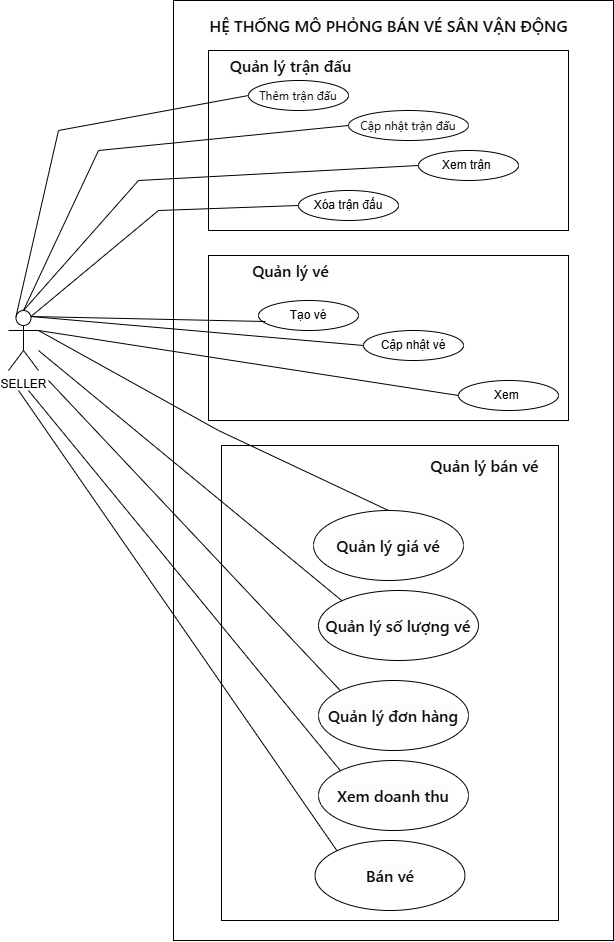

The diagram above was exported from draw.io. Its source (the exported page's mxGraphModel, read from the mxfile embedded in the PNG):
<mxGraphModel dx="2092" dy="984" grid="1" gridSize="10" guides="1" tooltips="1" connect="1" arrows="1" fold="1" page="1" pageScale="1" pageWidth="827" pageHeight="1169" math="0" shadow="0">
  <root>
    <mxCell id="0" />
    <mxCell id="1" parent="0" />
    <mxCell id="45_YNlwGXzOmSTsFywCi-1" parent="1" style="rounded=0;whiteSpace=wrap;html=1;" value="" vertex="1">
      <mxGeometry height="410" width="370" x="240" y="710" as="geometry" />
    </mxCell>
    <mxCell id="d4RkLygAF9FYIvIzm-tP-7" parent="1" style="shape=umlActor;verticalLabelPosition=bottom;verticalAlign=top;html=1;outlineConnect=0;" value="SELLER" vertex="1">
      <mxGeometry height="60" width="30" x="40" y="580" as="geometry" />
    </mxCell>
    <mxCell id="d4RkLygAF9FYIvIzm-tP-10" parent="1" style="rounded=0;whiteSpace=wrap;html=1;rotation=90;movable=1;resizable=1;rotatable=1;deletable=1;editable=1;locked=0;connectable=1;" value="" vertex="1">
      <mxGeometry height="440" width="940" x="-45" y="520" as="geometry" />
    </mxCell>
    <mxCell id="d4RkLygAF9FYIvIzm-tP-11" parent="1" style="text;html=1;whiteSpace=wrap;strokeColor=none;fillColor=none;align=center;verticalAlign=middle;rounded=0;" value="&lt;span style=&quot;box-sizing: border-box; border: 0px solid rgba(0, 0, 0, 0.05); margin: 0px; padding: 0px; font-weight: 600; color: rgb(13, 13, 13); --tw-font-weight: 600; font-family: -apple-system-body, ui-sans-serif, -apple-system, &amp;quot;system-ui&amp;quot;, &amp;quot;Segoe UI&amp;quot;, Helvetica, &amp;quot;Apple Color Emoji&amp;quot;, Arial, &amp;quot;sans-serif&amp;quot;, &amp;quot;Segoe UI Emoji&amp;quot;, &amp;quot;Segoe UI Symbol&amp;quot;; font-size: 16px; text-align: start; background-color: rgb(252, 252, 252); user-select: text !important;&quot;&gt;HỆ THỐNG MÔ PHỎNG BÁN VÉ SÂN VẬN ĐỘNG&lt;/span&gt;" vertex="1">
      <mxGeometry height="30" width="425" x="207.5" y="280" as="geometry" />
    </mxCell>
    <mxCell id="Wjr_p34vXD0vrBDR5sdG-6" edge="1" parent="1" style="endArrow=none;html=1;rounded=0;entryX=0;entryY=0.5;entryDx=0;entryDy=0;exitX=1;exitY=0;exitDx=0;exitDy=0;" target="d4RkLygAF9FYIvIzm-tP-14" value="">
      <mxGeometry height="50" relative="1" width="50" as="geometry">
        <mxPoint x="342.42640687119297" y="378.78679656440363" as="sourcePoint" />
        <mxPoint x="559" y="410" as="targetPoint" />
      </mxGeometry>
    </mxCell>
    <mxCell id="Wjr_p34vXD0vrBDR5sdG-18" parent="1" style="rounded=0;whiteSpace=wrap;html=1;" value="" vertex="1">
      <mxGeometry height="180" width="360" x="240" y="320" as="geometry" />
    </mxCell>
    <mxCell id="Wjr_p34vXD0vrBDR5sdG-19" parent="1" style="text;html=1;whiteSpace=wrap;strokeColor=none;fillColor=none;align=center;verticalAlign=middle;rounded=0;" value="&lt;span style=&quot;box-sizing: border-box; border: 0px solid rgba(0, 0, 0, 0.05); margin: 0px; padding: 0px; font-weight: 600; color: rgb(13, 13, 13); --tw-font-weight: 600; font-family: -apple-system-body, ui-sans-serif, -apple-system, &amp;quot;system-ui&amp;quot;, &amp;quot;Segoe UI&amp;quot;, Helvetica, &amp;quot;Apple Color Emoji&amp;quot;, Arial, &amp;quot;sans-serif&amp;quot;, &amp;quot;Segoe UI Emoji&amp;quot;, &amp;quot;Segoe UI Symbol&amp;quot;; font-size: 16px; text-align: start; background-color: rgb(252, 252, 252); user-select: text !important;&quot;&gt;Quản lý trận đấu&lt;/span&gt;" vertex="1">
      <mxGeometry height="30" width="205" x="220" y="320" as="geometry" />
    </mxCell>
    <mxCell id="d4RkLygAF9FYIvIzm-tP-13" parent="1" style="ellipse;whiteSpace=wrap;html=1;" value="&lt;span style=&quot;box-sizing: border-box; border: 0px solid rgba(0, 0, 0, 0.05); margin: 0px; padding: 0px; color: rgb(13, 13, 13); --tw-font-weight: 600; font-family: -apple-system-body, ui-sans-serif, -apple-system, &amp;quot;system-ui&amp;quot;, &amp;quot;Segoe UI&amp;quot;, Helvetica, &amp;quot;Apple Color Emoji&amp;quot;, Arial, &amp;quot;sans-serif&amp;quot;, &amp;quot;Segoe UI Emoji&amp;quot;, &amp;quot;Segoe UI Symbol&amp;quot;; text-align: start; background-color: rgb(252, 252, 252); user-select: text !important;&quot;&gt;&lt;font&gt;Thêm trận đấu&lt;/font&gt;&lt;/span&gt;" vertex="1">
      <mxGeometry height="30" width="100" x="280" y="350" as="geometry" />
    </mxCell>
    <mxCell id="d4RkLygAF9FYIvIzm-tP-14" parent="1" style="ellipse;whiteSpace=wrap;html=1;" value="&lt;span style=&quot;box-sizing: border-box; border: 0px solid rgba(0, 0, 0, 0.05); margin: 0px; padding: 0px; color: rgb(13, 13, 13); --tw-font-weight: 600; font-family: -apple-system-body, ui-sans-serif, -apple-system, &amp;quot;system-ui&amp;quot;, &amp;quot;Segoe UI&amp;quot;, Helvetica, &amp;quot;Apple Color Emoji&amp;quot;, Arial, &amp;quot;sans-serif&amp;quot;, &amp;quot;Segoe UI Emoji&amp;quot;, &amp;quot;Segoe UI Symbol&amp;quot;; text-align: start; background-color: rgb(252, 252, 252); user-select: text !important;&quot;&gt;&lt;font&gt;Cập nhật trận đấu&lt;/font&gt;&lt;/span&gt;" vertex="1">
      <mxGeometry height="30" width="120" x="380" y="380" as="geometry" />
    </mxCell>
    <mxCell id="d4RkLygAF9FYIvIzm-tP-15" parent="1" style="ellipse;whiteSpace=wrap;html=1;" value="Xem trận&amp;nbsp;" vertex="1">
      <mxGeometry height="30" width="100" x="450" y="420" as="geometry" />
    </mxCell>
    <mxCell id="d4RkLygAF9FYIvIzm-tP-16" parent="1" style="ellipse;whiteSpace=wrap;html=1;" value="Xóa trận đấu" vertex="1">
      <mxGeometry height="30" width="100" x="330" y="460" as="geometry" />
    </mxCell>
    <mxCell id="Wjr_p34vXD0vrBDR5sdG-3" edge="1" parent="1" source="d4RkLygAF9FYIvIzm-tP-7" style="endArrow=none;html=1;rounded=0;entryX=0;entryY=0.5;entryDx=0;entryDy=0;exitX=0.25;exitY=0.1;exitDx=0;exitDy=0;exitPerimeter=0;" target="d4RkLygAF9FYIvIzm-tP-13" value="">
      <mxGeometry height="50" relative="1" width="50" as="geometry">
        <Array as="points">
          <mxPoint x="90" y="400" />
        </Array>
        <mxPoint x="60" y="580" as="sourcePoint" />
        <mxPoint x="240" y="400" as="targetPoint" />
      </mxGeometry>
    </mxCell>
    <mxCell id="Wjr_p34vXD0vrBDR5sdG-23" edge="1" parent="1" source="d4RkLygAF9FYIvIzm-tP-7" style="endArrow=none;html=1;rounded=0;exitX=0.5;exitY=0;exitDx=0;exitDy=0;exitPerimeter=0;entryX=0;entryY=0.5;entryDx=0;entryDy=0;" target="d4RkLygAF9FYIvIzm-tP-14" value="">
      <mxGeometry height="50" relative="1" width="50" as="geometry">
        <Array as="points">
          <mxPoint x="130" y="420" />
        </Array>
        <mxPoint x="70" y="580" as="sourcePoint" />
        <mxPoint x="410" y="450" as="targetPoint" />
      </mxGeometry>
    </mxCell>
    <mxCell id="Wjr_p34vXD0vrBDR5sdG-24" edge="1" parent="1" source="d4RkLygAF9FYIvIzm-tP-7" style="endArrow=none;html=1;rounded=0;entryX=0;entryY=0.5;entryDx=0;entryDy=0;exitX=0.5;exitY=0;exitDx=0;exitDy=0;exitPerimeter=0;" target="d4RkLygAF9FYIvIzm-tP-15" value="">
      <mxGeometry height="50" relative="1" width="50" as="geometry">
        <Array as="points">
          <mxPoint x="170" y="450" />
        </Array>
        <mxPoint x="230" y="845" as="sourcePoint" />
        <mxPoint x="555" y="660" as="targetPoint" />
      </mxGeometry>
    </mxCell>
    <mxCell id="Wjr_p34vXD0vrBDR5sdG-26" edge="1" parent="1" source="d4RkLygAF9FYIvIzm-tP-7" style="endArrow=none;html=1;rounded=0;entryX=0;entryY=0.5;entryDx=0;entryDy=0;exitX=0.75;exitY=0.1;exitDx=0;exitDy=0;exitPerimeter=0;" target="d4RkLygAF9FYIvIzm-tP-16" value="">
      <mxGeometry height="50" relative="1" width="50" as="geometry">
        <Array as="points">
          <mxPoint x="190" y="480" />
        </Array>
        <mxPoint x="113" y="528" as="sourcePoint" />
        <mxPoint x="280" y="522" as="targetPoint" />
      </mxGeometry>
    </mxCell>
    <mxCell id="Wjr_p34vXD0vrBDR5sdG-28" parent="1" style="rounded=0;whiteSpace=wrap;html=1;" value="" vertex="1">
      <mxGeometry height="165" width="360" x="240" y="525" as="geometry" />
    </mxCell>
    <mxCell id="d4RkLygAF9FYIvIzm-tP-19" parent="1" style="ellipse;whiteSpace=wrap;html=1;" value="Tạo vé" vertex="1">
      <mxGeometry height="30" width="100" x="290" y="570" as="geometry" />
    </mxCell>
    <mxCell id="d4RkLygAF9FYIvIzm-tP-20" parent="1" style="ellipse;whiteSpace=wrap;html=1;" value="Cập nhật vé" vertex="1">
      <mxGeometry height="30" width="100" x="395" y="600" as="geometry" />
    </mxCell>
    <mxCell id="d4RkLygAF9FYIvIzm-tP-21" parent="1" style="ellipse;whiteSpace=wrap;html=1;" value="Xem&amp;nbsp;" vertex="1">
      <mxGeometry height="30" width="100" x="490" y="650" as="geometry" />
    </mxCell>
    <mxCell id="Wjr_p34vXD0vrBDR5sdG-30" edge="1" parent="1" source="d4RkLygAF9FYIvIzm-tP-7" style="endArrow=none;html=1;rounded=0;entryX=0;entryY=0.5;entryDx=0;entryDy=0;exitX=0.75;exitY=0.1;exitDx=0;exitDy=0;exitPerimeter=0;" target="d4RkLygAF9FYIvIzm-tP-20" value="">
      <mxGeometry height="50" relative="1" width="50" as="geometry">
        <mxPoint x="290" y="630" as="sourcePoint" />
        <mxPoint x="524" y="590" as="targetPoint" />
      </mxGeometry>
    </mxCell>
    <mxCell id="Wjr_p34vXD0vrBDR5sdG-31" edge="1" parent="1" source="d4RkLygAF9FYIvIzm-tP-7" style="endArrow=none;html=1;rounded=0;entryX=0;entryY=0.5;entryDx=0;entryDy=0;exitX=1;exitY=0.3333333333333333;exitDx=0;exitDy=0;exitPerimeter=0;" target="d4RkLygAF9FYIvIzm-tP-21" value="">
      <mxGeometry height="50" relative="1" width="50" as="geometry">
        <mxPoint x="310" y="660" as="sourcePoint" />
        <mxPoint x="544" y="620" as="targetPoint" />
      </mxGeometry>
    </mxCell>
    <mxCell id="Wjr_p34vXD0vrBDR5sdG-9" edge="1" parent="1" source="d4RkLygAF9FYIvIzm-tP-7" style="endArrow=none;html=1;rounded=0;entryX=0.07;entryY=0.7;entryDx=0;entryDy=0;exitX=0.75;exitY=0.1;exitDx=0;exitDy=0;exitPerimeter=0;entryPerimeter=0;" target="d4RkLygAF9FYIvIzm-tP-19" value="">
      <mxGeometry height="50" relative="1" width="50" as="geometry">
        <mxPoint x="110" y="800" as="sourcePoint" />
        <mxPoint x="230" y="580" as="targetPoint" />
      </mxGeometry>
    </mxCell>
    <mxCell id="Wjr_p34vXD0vrBDR5sdG-33" parent="1" style="text;html=1;whiteSpace=wrap;strokeColor=none;fillColor=none;align=center;verticalAlign=middle;rounded=0;" value="&lt;span style=&quot;box-sizing: border-box; border: 0px solid rgba(0, 0, 0, 0.05); margin: 0px; padding: 0px; font-weight: 600; color: rgb(13, 13, 13); --tw-font-weight: 600; font-family: -apple-system-body, ui-sans-serif, -apple-system, &amp;quot;system-ui&amp;quot;, &amp;quot;Segoe UI&amp;quot;, Helvetica, &amp;quot;Apple Color Emoji&amp;quot;, Arial, &amp;quot;sans-serif&amp;quot;, &amp;quot;Segoe UI Emoji&amp;quot;, &amp;quot;Segoe UI Symbol&amp;quot;; font-size: 16px; text-align: start; background-color: rgb(252, 252, 252); user-select: text !important;&quot;&gt;Quản lý vé&lt;/span&gt;" vertex="1">
      <mxGeometry height="30" width="205" x="220" y="525" as="geometry" />
    </mxCell>
    <mxCell id="45_YNlwGXzOmSTsFywCi-7" parent="1" style="rounded=0;whiteSpace=wrap;html=1;" value="" vertex="1">
      <mxGeometry height="475" width="337" x="253" y="715" as="geometry" />
    </mxCell>
    <mxCell id="Wjr_p34vXD0vrBDR5sdG-13" edge="1" parent="1" source="d4RkLygAF9FYIvIzm-tP-7" style="endArrow=none;html=1;rounded=0;entryX=0.5;entryY=0;entryDx=0;entryDy=0;exitX=1;exitY=0.3333333333333333;exitDx=0;exitDy=0;exitPerimeter=0;" target="d4RkLygAF9FYIvIzm-tP-22" value="">
      <mxGeometry height="50" relative="1" width="50" as="geometry">
        <Array as="points">
          <mxPoint x="250" y="700" />
        </Array>
        <mxPoint x="130" y="626" as="sourcePoint" />
        <mxPoint x="297" y="620" as="targetPoint" />
      </mxGeometry>
    </mxCell>
    <mxCell id="Wjr_p34vXD0vrBDR5sdG-14" edge="1" parent="1" style="endArrow=none;html=1;rounded=0;entryX=0;entryY=0;entryDx=0;entryDy=0;" target="d4RkLygAF9FYIvIzm-tP-23" value="">
      <mxGeometry height="50" relative="1" width="50" as="geometry">
        <mxPoint x="70" y="620" as="sourcePoint" />
        <mxPoint x="257" y="790" as="targetPoint" />
      </mxGeometry>
    </mxCell>
    <mxCell id="Wjr_p34vXD0vrBDR5sdG-16" edge="1" parent="1" style="endArrow=none;html=1;rounded=0;entryX=0;entryY=0;entryDx=0;entryDy=0;" target="d4RkLygAF9FYIvIzm-tP-24" value="">
      <mxGeometry height="50" relative="1" width="50" as="geometry">
        <mxPoint x="80" y="650" as="sourcePoint" />
        <mxPoint x="267" y="780" as="targetPoint" />
      </mxGeometry>
    </mxCell>
    <mxCell id="Wjr_p34vXD0vrBDR5sdG-17" edge="1" parent="1" style="endArrow=none;html=1;rounded=0;entryX=0;entryY=0;entryDx=0;entryDy=0;" target="d4RkLygAF9FYIvIzm-tP-25" value="">
      <mxGeometry height="50" relative="1" width="50" as="geometry">
        <mxPoint x="60" y="660" as="sourcePoint" />
        <mxPoint x="227" y="790" as="targetPoint" />
      </mxGeometry>
    </mxCell>
    <mxCell id="d4RkLygAF9FYIvIzm-tP-25" parent="1" style="ellipse;whiteSpace=wrap;html=1;" value="&lt;span style=&quot;box-sizing: border-box; border: 0px solid rgba(0, 0, 0, 0.05); margin: 0px; padding: 0px; font-weight: 600; color: rgb(13, 13, 13); --tw-font-weight: 600; font-family: -apple-system-body, ui-sans-serif, -apple-system, &amp;quot;system-ui&amp;quot;, &amp;quot;Segoe UI&amp;quot;, Helvetica, &amp;quot;Apple Color Emoji&amp;quot;, Arial, &amp;quot;sans-serif&amp;quot;, &amp;quot;Segoe UI Emoji&amp;quot;, &amp;quot;Segoe UI Symbol&amp;quot;; font-size: 16px; text-align: start; background-color: rgb(252, 252, 252); user-select: text !important;&quot;&gt;Xem doanh thu&lt;/span&gt;" vertex="1">
      <mxGeometry height="70" width="150" x="350" y="1030" as="geometry" />
    </mxCell>
    <mxCell id="d4RkLygAF9FYIvIzm-tP-24" parent="1" style="ellipse;whiteSpace=wrap;html=1;" value="&lt;span style=&quot;box-sizing: border-box; border: 0px solid rgba(0, 0, 0, 0.05); margin: 0px; padding: 0px; font-weight: 600; color: rgb(13, 13, 13); --tw-font-weight: 600; font-family: -apple-system-body, ui-sans-serif, -apple-system, &amp;quot;system-ui&amp;quot;, &amp;quot;Segoe UI&amp;quot;, Helvetica, &amp;quot;Apple Color Emoji&amp;quot;, Arial, &amp;quot;sans-serif&amp;quot;, &amp;quot;Segoe UI Emoji&amp;quot;, &amp;quot;Segoe UI Symbol&amp;quot;; font-size: 16px; text-align: start; background-color: rgb(252, 252, 252); user-select: text !important;&quot;&gt;Quản lý đơn hàng&lt;/span&gt;" vertex="1">
      <mxGeometry height="70" width="150" x="350" y="950" as="geometry" />
    </mxCell>
    <mxCell id="d4RkLygAF9FYIvIzm-tP-22" parent="1" style="ellipse;whiteSpace=wrap;html=1;" value="&lt;span style=&quot;box-sizing: border-box; border: 0px solid rgba(0, 0, 0, 0.05); margin: 0px; padding: 0px; font-weight: 600; color: rgb(13, 13, 13); --tw-font-weight: 600; font-family: -apple-system-body, ui-sans-serif, -apple-system, &amp;quot;system-ui&amp;quot;, &amp;quot;Segoe UI&amp;quot;, Helvetica, &amp;quot;Apple Color Emoji&amp;quot;, Arial, &amp;quot;sans-serif&amp;quot;, &amp;quot;Segoe UI Emoji&amp;quot;, &amp;quot;Segoe UI Symbol&amp;quot;; font-size: 16px; text-align: start; background-color: rgb(252, 252, 252); user-select: text !important;&quot;&gt;Quản lý giá vé&lt;/span&gt;" vertex="1">
      <mxGeometry height="70" width="150" x="345" y="780" as="geometry" />
    </mxCell>
    <mxCell id="d4RkLygAF9FYIvIzm-tP-23" parent="1" style="ellipse;whiteSpace=wrap;html=1;" value="&lt;span style=&quot;box-sizing: border-box; border: 0px solid rgba(0, 0, 0, 0.05); margin: 0px; padding: 0px; font-weight: 600; color: rgb(13, 13, 13); --tw-font-weight: 600; font-family: -apple-system-body, ui-sans-serif, -apple-system, &amp;quot;system-ui&amp;quot;, &amp;quot;Segoe UI&amp;quot;, Helvetica, &amp;quot;Apple Color Emoji&amp;quot;, Arial, &amp;quot;sans-serif&amp;quot;, &amp;quot;Segoe UI Emoji&amp;quot;, &amp;quot;Segoe UI Symbol&amp;quot;; font-size: 16px; text-align: start; background-color: rgb(252, 252, 252); user-select: text !important;&quot;&gt;Quản lý số lượng vé&lt;/span&gt;" vertex="1">
      <mxGeometry height="70" width="160" x="350" y="860" as="geometry" />
    </mxCell>
    <mxCell id="45_YNlwGXzOmSTsFywCi-8" parent="1" style="text;html=1;whiteSpace=wrap;strokeColor=none;fillColor=none;align=center;verticalAlign=middle;rounded=0;" value="&lt;span style=&quot;box-sizing: border-box; border: 0px solid rgba(0, 0, 0, 0.05); margin: 0px; padding: 0px; font-weight: 600; color: rgb(13, 13, 13); --tw-font-weight: 600; font-family: -apple-system-body, ui-sans-serif, -apple-system, &amp;quot;system-ui&amp;quot;, &amp;quot;Segoe UI&amp;quot;, Helvetica, &amp;quot;Apple Color Emoji&amp;quot;, Arial, &amp;quot;sans-serif&amp;quot;, &amp;quot;Segoe UI Emoji&amp;quot;, &amp;quot;Segoe UI Symbol&amp;quot;; font-size: 16px; text-align: start; background-color: rgb(252, 252, 252); user-select: text !important;&quot;&gt;Quản lý bán vé&lt;/span&gt;" vertex="1">
      <mxGeometry height="30" width="205" x="414" y="720" as="geometry" />
    </mxCell>
    <mxCell id="E7Ut7Mg8-8Q-yK7EZRXd-1" parent="1" style="ellipse;whiteSpace=wrap;html=1;" value="&lt;span style=&quot;box-sizing: border-box; border: 0px solid rgba(0, 0, 0, 0.05); margin: 0px; padding: 0px; font-weight: 600; color: rgb(13, 13, 13); --tw-font-weight: 600; font-family: -apple-system-body, ui-sans-serif, -apple-system, &amp;quot;system-ui&amp;quot;, &amp;quot;Segoe UI&amp;quot;, Helvetica, &amp;quot;Apple Color Emoji&amp;quot;, Arial, &amp;quot;sans-serif&amp;quot;, &amp;quot;Segoe UI Emoji&amp;quot;, &amp;quot;Segoe UI Symbol&amp;quot;; font-size: 16px; text-align: start; background-color: rgb(252, 252, 252); user-select: text !important;&quot;&gt;Bán vé&lt;/span&gt;" vertex="1">
      <mxGeometry height="70" width="150" x="346.5" y="1110" as="geometry" />
    </mxCell>
    <mxCell id="E7Ut7Mg8-8Q-yK7EZRXd-2" edge="1" parent="1" style="endArrow=none;html=1;rounded=0;entryX=0;entryY=0;entryDx=0;entryDy=0;" target="E7Ut7Mg8-8Q-yK7EZRXd-1" value="">
      <mxGeometry height="50" relative="1" width="50" as="geometry">
        <mxPoint x="50" y="660" as="sourcePoint" />
        <mxPoint x="362" y="1120" as="targetPoint" />
      </mxGeometry>
    </mxCell>
  </root>
</mxGraphModel>